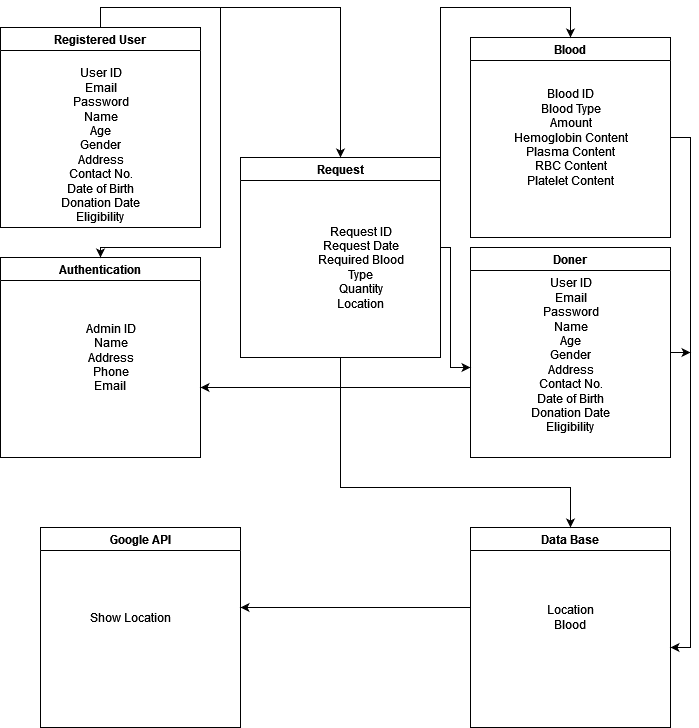

The diagram above was exported from draw.io. Its source (the exported page's mxGraphModel, read from the mxfile embedded in the PNG):
<mxGraphModel dx="684" dy="736" grid="1" gridSize="10" guides="1" tooltips="1" connect="1" arrows="1" fold="1" page="1" pageScale="1" pageWidth="827" pageHeight="1169" math="0" shadow="0">
  <root>
    <mxCell id="WIyWlLk6GJQsqaUBKTNV-0" />
    <mxCell id="WIyWlLk6GJQsqaUBKTNV-1" parent="WIyWlLk6GJQsqaUBKTNV-0" />
    <mxCell id="OAR3mSbLEhrYlKEz0HR6-39" style="edgeStyle=orthogonalEdgeStyle;rounded=0;orthogonalLoop=1;jettySize=auto;html=1;exitX=1;exitY=0.5;exitDx=0;exitDy=0;" edge="1" parent="WIyWlLk6GJQsqaUBKTNV-1" source="OAR3mSbLEhrYlKEz0HR6-4">
      <mxGeometry relative="1" as="geometry">
        <mxPoint x="710" y="680" as="targetPoint" />
        <Array as="points">
          <mxPoint x="730" y="170" />
          <mxPoint x="730" y="680" />
        </Array>
      </mxGeometry>
    </mxCell>
    <mxCell id="OAR3mSbLEhrYlKEz0HR6-4" value="Blood" style="swimlane;" vertex="1" parent="WIyWlLk6GJQsqaUBKTNV-1">
      <mxGeometry x="510" y="70" width="200" height="200" as="geometry" />
    </mxCell>
    <mxCell id="OAR3mSbLEhrYlKEz0HR6-15" value="&lt;div&gt;Blood ID&lt;/div&gt;&lt;div&gt;Blood Type&lt;/div&gt;&lt;div&gt;Amount&lt;/div&gt;&lt;div&gt;Hemoglobin Content&lt;/div&gt;&lt;div&gt;Plasma Content&lt;/div&gt;&lt;div&gt;RBC Content&lt;/div&gt;&lt;div&gt;Platelet Content&lt;br&gt;&lt;/div&gt;" style="text;html=1;align=center;verticalAlign=middle;resizable=0;points=[];autosize=1;strokeColor=none;fillColor=none;" vertex="1" parent="OAR3mSbLEhrYlKEz0HR6-4">
      <mxGeometry x="30" y="45" width="140" height="110" as="geometry" />
    </mxCell>
    <mxCell id="OAR3mSbLEhrYlKEz0HR6-5" value="&lt;div&gt;User ID&lt;/div&gt;&lt;div&gt;Email&lt;/div&gt;&lt;div&gt;Password&lt;/div&gt;&lt;div&gt;Name&lt;/div&gt;&lt;div&gt;Age&lt;/div&gt;&lt;div&gt;Gender&lt;/div&gt;&lt;div&gt;Address&lt;/div&gt;&lt;div&gt;Contact No.&lt;/div&gt;&lt;div&gt;Date of Birth&lt;/div&gt;&lt;div&gt;Donation Date&lt;/div&gt;&lt;div&gt;Eligibility&lt;br&gt;&lt;/div&gt;&lt;div&gt;&lt;br&gt;&lt;/div&gt;" style="text;html=1;align=center;verticalAlign=middle;resizable=0;points=[];autosize=1;strokeColor=none;fillColor=none;" vertex="1" parent="WIyWlLk6GJQsqaUBKTNV-1">
      <mxGeometry x="90" y="90" width="100" height="190" as="geometry" />
    </mxCell>
    <mxCell id="OAR3mSbLEhrYlKEz0HR6-6" value="Registered User" style="swimlane;" vertex="1" parent="WIyWlLk6GJQsqaUBKTNV-1">
      <mxGeometry x="40" y="60" width="200" height="200" as="geometry" />
    </mxCell>
    <mxCell id="OAR3mSbLEhrYlKEz0HR6-11" value="Request" style="swimlane;" vertex="1" parent="WIyWlLk6GJQsqaUBKTNV-1">
      <mxGeometry x="280" y="190" width="200" height="200" as="geometry" />
    </mxCell>
    <mxCell id="OAR3mSbLEhrYlKEz0HR6-12" value="Authentication" style="swimlane;" vertex="1" parent="WIyWlLk6GJQsqaUBKTNV-1">
      <mxGeometry x="40" y="290" width="200" height="200" as="geometry" />
    </mxCell>
    <mxCell id="OAR3mSbLEhrYlKEz0HR6-13" value="Doner" style="swimlane;" vertex="1" parent="WIyWlLk6GJQsqaUBKTNV-1">
      <mxGeometry x="510" y="280" width="200" height="210" as="geometry" />
    </mxCell>
    <mxCell id="OAR3mSbLEhrYlKEz0HR6-14" value="&lt;div&gt;User ID&lt;/div&gt;&lt;div&gt;Email&lt;/div&gt;&lt;div&gt;Password&lt;/div&gt;&lt;div&gt;Name&lt;/div&gt;&lt;div&gt;Age&lt;/div&gt;&lt;div&gt;Gender&lt;/div&gt;&lt;div&gt;Address&lt;/div&gt;&lt;div&gt;Contact No.&lt;/div&gt;&lt;div&gt;Date of Birth&lt;/div&gt;&lt;div&gt;Donation Date&lt;/div&gt;&lt;div&gt;Eligibility&lt;br&gt;&lt;/div&gt;&lt;div&gt;&lt;br&gt;&lt;/div&gt;" style="text;html=1;align=center;verticalAlign=middle;resizable=0;points=[];autosize=1;strokeColor=none;fillColor=none;" vertex="1" parent="OAR3mSbLEhrYlKEz0HR6-13">
      <mxGeometry x="50" y="20" width="100" height="190" as="geometry" />
    </mxCell>
    <mxCell id="OAR3mSbLEhrYlKEz0HR6-16" value="&lt;div&gt;Admin ID&lt;/div&gt;&lt;div&gt;Name&lt;/div&gt;&lt;div&gt;Address&lt;/div&gt;&lt;div&gt;Phone&lt;/div&gt;&lt;div&gt;Email&lt;br&gt;&lt;/div&gt;" style="text;html=1;align=center;verticalAlign=middle;resizable=0;points=[];autosize=1;strokeColor=none;fillColor=none;" vertex="1" parent="WIyWlLk6GJQsqaUBKTNV-1">
      <mxGeometry x="115" y="345" width="70" height="90" as="geometry" />
    </mxCell>
    <mxCell id="OAR3mSbLEhrYlKEz0HR6-17" value="&lt;div&gt;Request ID&lt;/div&gt;&lt;div&gt;Request Date&lt;/div&gt;&lt;div&gt;Required Blood&lt;/div&gt;&lt;div&gt;Type&lt;/div&gt;&lt;div&gt;Quantity&lt;/div&gt;&lt;div&gt;Location&lt;br&gt;&lt;/div&gt;" style="text;html=1;align=center;verticalAlign=middle;resizable=0;points=[];autosize=1;strokeColor=none;fillColor=none;" vertex="1" parent="WIyWlLk6GJQsqaUBKTNV-1">
      <mxGeometry x="345" y="250" width="110" height="100" as="geometry" />
    </mxCell>
    <mxCell id="OAR3mSbLEhrYlKEz0HR6-27" value="Data Base" style="swimlane;" vertex="1" parent="WIyWlLk6GJQsqaUBKTNV-1">
      <mxGeometry x="510" y="560" width="200" height="200" as="geometry" />
    </mxCell>
    <mxCell id="OAR3mSbLEhrYlKEz0HR6-28" value="Google API" style="swimlane;" vertex="1" parent="WIyWlLk6GJQsqaUBKTNV-1">
      <mxGeometry x="80" y="560" width="200" height="200" as="geometry" />
    </mxCell>
    <mxCell id="OAR3mSbLEhrYlKEz0HR6-29" value="Show Location" style="text;html=1;align=center;verticalAlign=middle;resizable=0;points=[];autosize=1;strokeColor=none;fillColor=none;" vertex="1" parent="WIyWlLk6GJQsqaUBKTNV-1">
      <mxGeometry x="120" y="635" width="100" height="30" as="geometry" />
    </mxCell>
    <mxCell id="OAR3mSbLEhrYlKEz0HR6-30" value="&lt;div&gt;Location &lt;br&gt;&lt;/div&gt;&lt;div&gt;Blood&lt;br&gt;&lt;/div&gt;" style="text;html=1;align=center;verticalAlign=middle;resizable=0;points=[];autosize=1;strokeColor=none;fillColor=none;" vertex="1" parent="WIyWlLk6GJQsqaUBKTNV-1">
      <mxGeometry x="575" y="630" width="70" height="40" as="geometry" />
    </mxCell>
    <mxCell id="OAR3mSbLEhrYlKEz0HR6-31" value="" style="endArrow=classic;html=1;rounded=0;entryX=0.5;entryY=0;entryDx=0;entryDy=0;" edge="1" parent="WIyWlLk6GJQsqaUBKTNV-1" target="OAR3mSbLEhrYlKEz0HR6-12">
      <mxGeometry width="50" height="50" relative="1" as="geometry">
        <mxPoint x="260" y="40" as="sourcePoint" />
        <mxPoint x="390" y="370" as="targetPoint" />
        <Array as="points">
          <mxPoint x="260" y="280" />
          <mxPoint x="140" y="280" />
        </Array>
      </mxGeometry>
    </mxCell>
    <mxCell id="OAR3mSbLEhrYlKEz0HR6-34" value="" style="endArrow=classic;html=1;rounded=0;" edge="1" parent="WIyWlLk6GJQsqaUBKTNV-1">
      <mxGeometry width="50" height="50" relative="1" as="geometry">
        <mxPoint x="480" y="280" as="sourcePoint" />
        <mxPoint x="510" y="400" as="targetPoint" />
        <Array as="points">
          <mxPoint x="490" y="280" />
          <mxPoint x="490" y="400" />
        </Array>
      </mxGeometry>
    </mxCell>
    <mxCell id="OAR3mSbLEhrYlKEz0HR6-35" value="" style="endArrow=classic;html=1;rounded=0;exitX=1;exitY=0.25;exitDx=0;exitDy=0;entryX=0.5;entryY=0;entryDx=0;entryDy=0;" edge="1" parent="WIyWlLk6GJQsqaUBKTNV-1" source="OAR3mSbLEhrYlKEz0HR6-11" target="OAR3mSbLEhrYlKEz0HR6-4">
      <mxGeometry width="50" height="50" relative="1" as="geometry">
        <mxPoint x="340" y="420" as="sourcePoint" />
        <mxPoint x="390" y="370" as="targetPoint" />
        <Array as="points">
          <mxPoint x="480" y="40" />
          <mxPoint x="610" y="40" />
        </Array>
      </mxGeometry>
    </mxCell>
    <mxCell id="OAR3mSbLEhrYlKEz0HR6-36" value="" style="endArrow=classic;html=1;rounded=0;exitX=0.5;exitY=0;exitDx=0;exitDy=0;entryX=0.5;entryY=0;entryDx=0;entryDy=0;" edge="1" parent="WIyWlLk6GJQsqaUBKTNV-1" source="OAR3mSbLEhrYlKEz0HR6-6" target="OAR3mSbLEhrYlKEz0HR6-11">
      <mxGeometry width="50" height="50" relative="1" as="geometry">
        <mxPoint x="340" y="420" as="sourcePoint" />
        <mxPoint x="390" y="370" as="targetPoint" />
        <Array as="points">
          <mxPoint x="140" y="40" />
          <mxPoint x="260" y="40" />
          <mxPoint x="380" y="40" />
        </Array>
      </mxGeometry>
    </mxCell>
    <mxCell id="OAR3mSbLEhrYlKEz0HR6-37" value="" style="endArrow=classic;html=1;rounded=0;" edge="1" parent="WIyWlLk6GJQsqaUBKTNV-1">
      <mxGeometry width="50" height="50" relative="1" as="geometry">
        <mxPoint x="510" y="420" as="sourcePoint" />
        <mxPoint x="240" y="420" as="targetPoint" />
      </mxGeometry>
    </mxCell>
    <mxCell id="OAR3mSbLEhrYlKEz0HR6-40" value="" style="endArrow=classic;html=1;rounded=0;exitX=1;exitY=0.5;exitDx=0;exitDy=0;" edge="1" parent="WIyWlLk6GJQsqaUBKTNV-1" source="OAR3mSbLEhrYlKEz0HR6-13">
      <mxGeometry width="50" height="50" relative="1" as="geometry">
        <mxPoint x="380" y="450" as="sourcePoint" />
        <mxPoint x="730" y="385" as="targetPoint" />
      </mxGeometry>
    </mxCell>
    <mxCell id="OAR3mSbLEhrYlKEz0HR6-41" value="" style="endArrow=classic;html=1;rounded=0;entryX=0.5;entryY=0;entryDx=0;entryDy=0;" edge="1" parent="WIyWlLk6GJQsqaUBKTNV-1" target="OAR3mSbLEhrYlKEz0HR6-27">
      <mxGeometry width="50" height="50" relative="1" as="geometry">
        <mxPoint x="380" y="390" as="sourcePoint" />
        <mxPoint x="430" y="340" as="targetPoint" />
        <Array as="points">
          <mxPoint x="380" y="520" />
          <mxPoint x="610" y="520" />
        </Array>
      </mxGeometry>
    </mxCell>
    <mxCell id="OAR3mSbLEhrYlKEz0HR6-42" value="" style="endArrow=classic;html=1;rounded=0;" edge="1" parent="WIyWlLk6GJQsqaUBKTNV-1">
      <mxGeometry width="50" height="50" relative="1" as="geometry">
        <mxPoint x="510" y="640" as="sourcePoint" />
        <mxPoint x="280" y="640" as="targetPoint" />
      </mxGeometry>
    </mxCell>
  </root>
</mxGraphModel>